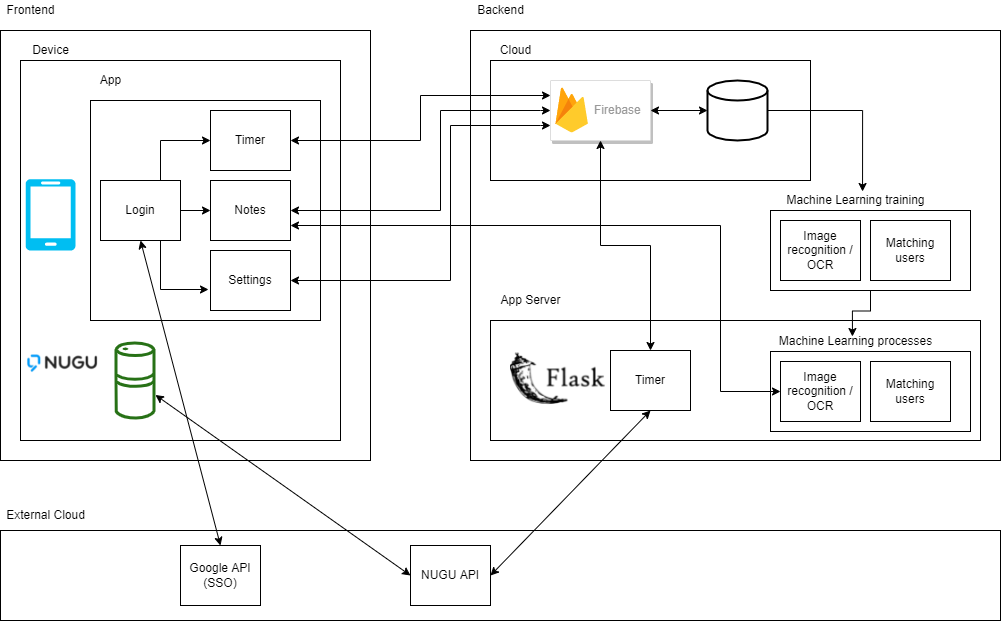

The diagram above was exported from draw.io. Its source (the exported page's mxGraphModel, read from the mxfile embedded in the PNG):
<mxGraphModel dx="1422" dy="762" grid="1" gridSize="10" guides="1" tooltips="1" connect="1" arrows="1" fold="1" page="1" pageScale="1" pageWidth="1654" pageHeight="1169" math="0" shadow="0">
  <root>
    <mxCell id="0" />
    <mxCell id="1" parent="0" />
    <mxCell id="IJ9_s4TgJMCBW-BaodNW-8" value="" style="rounded=0;whiteSpace=wrap;html=1;" vertex="1" parent="1">
      <mxGeometry x="590" y="110" width="530" height="430" as="geometry" />
    </mxCell>
    <mxCell id="IJ9_s4TgJMCBW-BaodNW-32" value="" style="rounded=0;whiteSpace=wrap;html=1;" vertex="1" parent="1">
      <mxGeometry x="610" y="400" width="490" height="120" as="geometry" />
    </mxCell>
    <mxCell id="IJ9_s4TgJMCBW-BaodNW-1" value="" style="rounded=0;whiteSpace=wrap;html=1;" vertex="1" parent="1">
      <mxGeometry x="120" y="110" width="370" height="430" as="geometry" />
    </mxCell>
    <mxCell id="IJ9_s4TgJMCBW-BaodNW-10" value="Backend" style="text;html=1;align=center;verticalAlign=middle;resizable=0;points=[];autosize=1;strokeColor=none;" vertex="1" parent="1">
      <mxGeometry x="590" y="80" width="60" height="20" as="geometry" />
    </mxCell>
    <mxCell id="IJ9_s4TgJMCBW-BaodNW-11" value="Frontend" style="text;html=1;align=center;verticalAlign=middle;resizable=0;points=[];autosize=1;strokeColor=none;" vertex="1" parent="1">
      <mxGeometry x="120" y="80" width="60" height="20" as="geometry" />
    </mxCell>
    <mxCell id="IJ9_s4TgJMCBW-BaodNW-12" value="" style="rounded=0;whiteSpace=wrap;html=1;" vertex="1" parent="1">
      <mxGeometry x="140" y="140" width="320" height="380" as="geometry" />
    </mxCell>
    <mxCell id="IJ9_s4TgJMCBW-BaodNW-3" value="" style="verticalLabelPosition=bottom;html=1;verticalAlign=top;align=center;strokeColor=none;fillColor=#00BEF2;shape=mxgraph.azure.mobile;pointerEvents=1;aspect=fixed;" vertex="1" parent="1">
      <mxGeometry x="145" y="258.55" width="50" height="71.45" as="geometry" />
    </mxCell>
    <mxCell id="IJ9_s4TgJMCBW-BaodNW-13" value="App" style="text;html=1;align=center;verticalAlign=middle;resizable=0;points=[];autosize=1;strokeColor=none;" vertex="1" parent="1">
      <mxGeometry x="210" y="150" width="40" height="20" as="geometry" />
    </mxCell>
    <mxCell id="IJ9_s4TgJMCBW-BaodNW-14" value="" style="rounded=0;whiteSpace=wrap;html=1;" vertex="1" parent="1">
      <mxGeometry x="210" y="180" width="230" height="220" as="geometry" />
    </mxCell>
    <mxCell id="IJ9_s4TgJMCBW-BaodNW-15" value="Device" style="text;html=1;align=center;verticalAlign=middle;resizable=0;points=[];autosize=1;strokeColor=none;" vertex="1" parent="1">
      <mxGeometry x="145" y="120" width="50" height="20" as="geometry" />
    </mxCell>
    <mxCell id="IJ9_s4TgJMCBW-BaodNW-24" value="" style="rounded=0;whiteSpace=wrap;html=1;" vertex="1" parent="1">
      <mxGeometry x="610" y="140" width="320" height="120" as="geometry" />
    </mxCell>
    <mxCell id="IJ9_s4TgJMCBW-BaodNW-4" value="" style="outlineConnect=0;fontColor=#232F3E;gradientColor=none;fillColor=#277116;strokeColor=none;dashed=0;verticalLabelPosition=bottom;verticalAlign=top;align=center;html=1;fontSize=12;fontStyle=0;aspect=fixed;pointerEvents=1;shape=mxgraph.aws4.echo;" vertex="1" parent="1">
      <mxGeometry x="234" y="421" width="41" height="78" as="geometry" />
    </mxCell>
    <mxCell id="IJ9_s4TgJMCBW-BaodNW-55" style="edgeStyle=orthogonalEdgeStyle;rounded=0;orthogonalLoop=1;jettySize=auto;html=1;entryX=0;entryY=0.25;entryDx=0;entryDy=0;startArrow=classic;startFill=1;" edge="1" parent="1" source="IJ9_s4TgJMCBW-BaodNW-16" target="IJ9_s4TgJMCBW-BaodNW-6">
      <mxGeometry relative="1" as="geometry" />
    </mxCell>
    <mxCell id="IJ9_s4TgJMCBW-BaodNW-16" value="Timer" style="rounded=0;whiteSpace=wrap;html=1;" vertex="1" parent="1">
      <mxGeometry x="330" y="190" width="80" height="60" as="geometry" />
    </mxCell>
    <mxCell id="IJ9_s4TgJMCBW-BaodNW-56" style="edgeStyle=orthogonalEdgeStyle;rounded=0;orthogonalLoop=1;jettySize=auto;html=1;entryX=0;entryY=0.5;entryDx=0;entryDy=0;startArrow=classic;startFill=1;" edge="1" parent="1" source="IJ9_s4TgJMCBW-BaodNW-17" target="IJ9_s4TgJMCBW-BaodNW-6">
      <mxGeometry relative="1" as="geometry">
        <Array as="points">
          <mxPoint x="560" y="290" />
          <mxPoint x="560" y="190" />
          <mxPoint x="660" y="190" />
        </Array>
      </mxGeometry>
    </mxCell>
    <mxCell id="IJ9_s4TgJMCBW-BaodNW-17" value="Notes" style="rounded=0;whiteSpace=wrap;html=1;" vertex="1" parent="1">
      <mxGeometry x="330" y="260" width="80" height="60" as="geometry" />
    </mxCell>
    <mxCell id="IJ9_s4TgJMCBW-BaodNW-57" style="edgeStyle=orthogonalEdgeStyle;rounded=0;orthogonalLoop=1;jettySize=auto;html=1;entryX=0;entryY=0.75;entryDx=0;entryDy=0;startArrow=classic;startFill=1;" edge="1" parent="1" source="IJ9_s4TgJMCBW-BaodNW-19" target="IJ9_s4TgJMCBW-BaodNW-6">
      <mxGeometry relative="1" as="geometry">
        <Array as="points">
          <mxPoint x="570" y="360" />
          <mxPoint x="570" y="205" />
          <mxPoint x="660" y="205" />
        </Array>
      </mxGeometry>
    </mxCell>
    <mxCell id="IJ9_s4TgJMCBW-BaodNW-19" value="Settings" style="rounded=0;whiteSpace=wrap;html=1;" vertex="1" parent="1">
      <mxGeometry x="330" y="330" width="80" height="60" as="geometry" />
    </mxCell>
    <mxCell id="IJ9_s4TgJMCBW-BaodNW-25" value="Cloud" style="text;html=1;align=center;verticalAlign=middle;resizable=0;points=[];autosize=1;strokeColor=none;" vertex="1" parent="1">
      <mxGeometry x="610" y="120" width="50" height="20" as="geometry" />
    </mxCell>
    <mxCell id="IJ9_s4TgJMCBW-BaodNW-60" style="edgeStyle=orthogonalEdgeStyle;rounded=0;orthogonalLoop=1;jettySize=auto;html=1;entryX=0.547;entryY=0.05;entryDx=0;entryDy=0;entryPerimeter=0;startArrow=none;startFill=0;" edge="1" parent="1" source="IJ9_s4TgJMCBW-BaodNW-23" target="IJ9_s4TgJMCBW-BaodNW-39">
      <mxGeometry relative="1" as="geometry" />
    </mxCell>
    <mxCell id="IJ9_s4TgJMCBW-BaodNW-23" value="" style="strokeWidth=2;html=1;shape=mxgraph.flowchart.database;whiteSpace=wrap;" vertex="1" parent="1">
      <mxGeometry x="827" y="160" width="60" height="60" as="geometry" />
    </mxCell>
    <mxCell id="IJ9_s4TgJMCBW-BaodNW-26" value="" style="rounded=0;whiteSpace=wrap;html=1;" vertex="1" parent="1">
      <mxGeometry x="890" y="431" width="200" height="80" as="geometry" />
    </mxCell>
    <mxCell id="IJ9_s4TgJMCBW-BaodNW-58" value="" style="edgeStyle=orthogonalEdgeStyle;rounded=0;orthogonalLoop=1;jettySize=auto;html=1;startArrow=classic;startFill=1;" edge="1" parent="1" source="IJ9_s4TgJMCBW-BaodNW-6" target="IJ9_s4TgJMCBW-BaodNW-23">
      <mxGeometry relative="1" as="geometry" />
    </mxCell>
    <mxCell id="IJ9_s4TgJMCBW-BaodNW-6" value="" style="strokeColor=#dddddd;shadow=1;strokeWidth=1;rounded=1;absoluteArcSize=1;arcSize=2;" vertex="1" parent="1">
      <mxGeometry x="670" y="160" width="100" height="60" as="geometry" />
    </mxCell>
    <mxCell id="IJ9_s4TgJMCBW-BaodNW-7" value="Firebase" style="dashed=0;connectable=0;html=1;fillColor=#5184F3;strokeColor=none;shape=mxgraph.gcp2.firebase;part=1;labelPosition=right;verticalLabelPosition=middle;align=left;verticalAlign=middle;spacingLeft=5;fontColor=#999999;fontSize=12;" vertex="1" parent="IJ9_s4TgJMCBW-BaodNW-6">
      <mxGeometry width="32.4" height="45" relative="1" as="geometry">
        <mxPoint x="5" y="7" as="offset" />
      </mxGeometry>
    </mxCell>
    <mxCell id="IJ9_s4TgJMCBW-BaodNW-20" value="&lt;span&gt;Machine Learning processes&lt;/span&gt;" style="text;html=1;align=center;verticalAlign=middle;resizable=0;points=[];autosize=1;strokeColor=none;" vertex="1" parent="1">
      <mxGeometry x="890" y="411" width="170" height="20" as="geometry" />
    </mxCell>
    <mxCell id="IJ9_s4TgJMCBW-BaodNW-63" style="edgeStyle=orthogonalEdgeStyle;rounded=0;orthogonalLoop=1;jettySize=auto;html=1;entryX=1;entryY=0.75;entryDx=0;entryDy=0;startArrow=classic;startFill=1;" edge="1" parent="1" source="IJ9_s4TgJMCBW-BaodNW-21" target="IJ9_s4TgJMCBW-BaodNW-17">
      <mxGeometry relative="1" as="geometry">
        <Array as="points">
          <mxPoint x="840" y="471" />
          <mxPoint x="840" y="305" />
        </Array>
      </mxGeometry>
    </mxCell>
    <mxCell id="IJ9_s4TgJMCBW-BaodNW-21" value="Image recognition / OCR" style="rounded=0;whiteSpace=wrap;html=1;" vertex="1" parent="1">
      <mxGeometry x="900" y="441" width="80" height="60" as="geometry" />
    </mxCell>
    <mxCell id="IJ9_s4TgJMCBW-BaodNW-22" value="Matching users" style="rounded=0;whiteSpace=wrap;html=1;" vertex="1" parent="1">
      <mxGeometry x="990" y="441" width="80" height="60" as="geometry" />
    </mxCell>
    <mxCell id="IJ9_s4TgJMCBW-BaodNW-27" value="" style="rounded=0;whiteSpace=wrap;html=1;" vertex="1" parent="1">
      <mxGeometry x="120" y="610" width="1000" height="90" as="geometry" />
    </mxCell>
    <mxCell id="IJ9_s4TgJMCBW-BaodNW-28" value="External Cloud" style="text;html=1;align=center;verticalAlign=middle;resizable=0;points=[];autosize=1;strokeColor=none;" vertex="1" parent="1">
      <mxGeometry x="120" y="585" width="90" height="20" as="geometry" />
    </mxCell>
    <mxCell id="IJ9_s4TgJMCBW-BaodNW-29" value="Google API (SSO)" style="rounded=0;whiteSpace=wrap;html=1;" vertex="1" parent="1">
      <mxGeometry x="300" y="625" width="80" height="60" as="geometry" />
    </mxCell>
    <mxCell id="IJ9_s4TgJMCBW-BaodNW-49" value="" style="edgeStyle=orthogonalEdgeStyle;rounded=0;orthogonalLoop=1;jettySize=auto;html=1;" edge="1" parent="1" source="IJ9_s4TgJMCBW-BaodNW-30" target="IJ9_s4TgJMCBW-BaodNW-17">
      <mxGeometry relative="1" as="geometry" />
    </mxCell>
    <mxCell id="IJ9_s4TgJMCBW-BaodNW-51" style="edgeStyle=orthogonalEdgeStyle;rounded=0;orthogonalLoop=1;jettySize=auto;html=1;exitX=0.75;exitY=1;exitDx=0;exitDy=0;entryX=-0.025;entryY=0.65;entryDx=0;entryDy=0;entryPerimeter=0;" edge="1" parent="1" source="IJ9_s4TgJMCBW-BaodNW-30" target="IJ9_s4TgJMCBW-BaodNW-19">
      <mxGeometry relative="1" as="geometry">
        <Array as="points">
          <mxPoint x="280" y="369" />
        </Array>
      </mxGeometry>
    </mxCell>
    <mxCell id="IJ9_s4TgJMCBW-BaodNW-53" style="edgeStyle=orthogonalEdgeStyle;rounded=0;orthogonalLoop=1;jettySize=auto;html=1;exitX=0.75;exitY=0;exitDx=0;exitDy=0;entryX=0;entryY=0.5;entryDx=0;entryDy=0;" edge="1" parent="1" source="IJ9_s4TgJMCBW-BaodNW-30" target="IJ9_s4TgJMCBW-BaodNW-16">
      <mxGeometry relative="1" as="geometry" />
    </mxCell>
    <mxCell id="IJ9_s4TgJMCBW-BaodNW-30" value="Login" style="rounded=0;whiteSpace=wrap;html=1;" vertex="1" parent="1">
      <mxGeometry x="220" y="260" width="80" height="60" as="geometry" />
    </mxCell>
    <mxCell id="IJ9_s4TgJMCBW-BaodNW-33" value="App Server" style="text;html=1;align=center;verticalAlign=middle;resizable=0;points=[];autosize=1;strokeColor=none;" vertex="1" parent="1">
      <mxGeometry x="610" y="370" width="80" height="20" as="geometry" />
    </mxCell>
    <mxCell id="IJ9_s4TgJMCBW-BaodNW-35" value="NUGU API" style="rounded=0;whiteSpace=wrap;html=1;" vertex="1" parent="1">
      <mxGeometry x="530" y="625" width="80" height="60" as="geometry" />
    </mxCell>
    <mxCell id="IJ9_s4TgJMCBW-BaodNW-59" style="edgeStyle=orthogonalEdgeStyle;rounded=0;orthogonalLoop=1;jettySize=auto;html=1;entryX=0.5;entryY=1;entryDx=0;entryDy=0;startArrow=classic;startFill=1;" edge="1" parent="1" source="IJ9_s4TgJMCBW-BaodNW-36" target="IJ9_s4TgJMCBW-BaodNW-6">
      <mxGeometry relative="1" as="geometry" />
    </mxCell>
    <mxCell id="IJ9_s4TgJMCBW-BaodNW-36" value="Timer" style="rounded=0;whiteSpace=wrap;html=1;" vertex="1" parent="1">
      <mxGeometry x="730" y="430" width="80" height="60" as="geometry" />
    </mxCell>
    <mxCell id="IJ9_s4TgJMCBW-BaodNW-37" value="" style="shape=image;imageAspect=0;aspect=fixed;verticalLabelPosition=bottom;verticalAlign=top;image=https://media.vlpt.us/images/new_wisdom/post/4a0259ee-b980-484b-8bf4-25eb4705459f/flask.png;" vertex="1" parent="1">
      <mxGeometry x="630" y="432.5" width="98.33" height="55" as="geometry" />
    </mxCell>
    <mxCell id="IJ9_s4TgJMCBW-BaodNW-62" style="edgeStyle=orthogonalEdgeStyle;rounded=0;orthogonalLoop=1;jettySize=auto;html=1;entryX=0.482;entryY=0.25;entryDx=0;entryDy=0;entryPerimeter=0;startArrow=none;startFill=0;" edge="1" parent="1" source="IJ9_s4TgJMCBW-BaodNW-38" target="IJ9_s4TgJMCBW-BaodNW-20">
      <mxGeometry relative="1" as="geometry" />
    </mxCell>
    <mxCell id="IJ9_s4TgJMCBW-BaodNW-38" value="" style="rounded=0;whiteSpace=wrap;html=1;" vertex="1" parent="1">
      <mxGeometry x="890" y="290" width="200" height="80" as="geometry" />
    </mxCell>
    <mxCell id="IJ9_s4TgJMCBW-BaodNW-39" value="&lt;span&gt;Machine Learning training&lt;/span&gt;" style="text;html=1;align=center;verticalAlign=middle;resizable=0;points=[];autosize=1;strokeColor=none;" vertex="1" parent="1">
      <mxGeometry x="900" y="270" width="150" height="20" as="geometry" />
    </mxCell>
    <mxCell id="IJ9_s4TgJMCBW-BaodNW-40" value="Image recognition / OCR" style="rounded=0;whiteSpace=wrap;html=1;" vertex="1" parent="1">
      <mxGeometry x="900" y="300" width="80" height="60" as="geometry" />
    </mxCell>
    <mxCell id="IJ9_s4TgJMCBW-BaodNW-41" value="Matching users" style="rounded=0;whiteSpace=wrap;html=1;" vertex="1" parent="1">
      <mxGeometry x="990" y="300" width="80" height="60" as="geometry" />
    </mxCell>
    <mxCell id="IJ9_s4TgJMCBW-BaodNW-42" value="" style="shape=image;imageAspect=0;aspect=fixed;verticalLabelPosition=bottom;verticalAlign=top;image=data:image/png,(base64 omitted: 8060 chars);" vertex="1" parent="1">
      <mxGeometry x="145" y="431" width="76.67" height="23" as="geometry" />
    </mxCell>
    <mxCell id="IJ9_s4TgJMCBW-BaodNW-43" value="" style="endArrow=classic;startArrow=classic;html=1;entryX=0;entryY=0.5;entryDx=0;entryDy=0;" edge="1" parent="1" source="IJ9_s4TgJMCBW-BaodNW-4" target="IJ9_s4TgJMCBW-BaodNW-35">
      <mxGeometry width="50" height="50" relative="1" as="geometry">
        <mxPoint x="570" y="400" as="sourcePoint" />
        <mxPoint x="620" y="350" as="targetPoint" />
      </mxGeometry>
    </mxCell>
    <mxCell id="IJ9_s4TgJMCBW-BaodNW-44" value="" style="endArrow=classic;startArrow=classic;html=1;exitX=1;exitY=0.5;exitDx=0;exitDy=0;entryX=0.5;entryY=1;entryDx=0;entryDy=0;" edge="1" parent="1" source="IJ9_s4TgJMCBW-BaodNW-35" target="IJ9_s4TgJMCBW-BaodNW-36">
      <mxGeometry width="50" height="50" relative="1" as="geometry">
        <mxPoint x="510" y="520" as="sourcePoint" />
        <mxPoint x="560" y="470" as="targetPoint" />
      </mxGeometry>
    </mxCell>
    <mxCell id="IJ9_s4TgJMCBW-BaodNW-48" value="" style="endArrow=classic;startArrow=classic;html=1;entryX=0.5;entryY=1;entryDx=0;entryDy=0;exitX=0.5;exitY=0;exitDx=0;exitDy=0;" edge="1" parent="1" source="IJ9_s4TgJMCBW-BaodNW-29" target="IJ9_s4TgJMCBW-BaodNW-30">
      <mxGeometry width="50" height="50" relative="1" as="geometry">
        <mxPoint x="180" y="501" as="sourcePoint" />
        <mxPoint x="230" y="451" as="targetPoint" />
      </mxGeometry>
    </mxCell>
  </root>
</mxGraphModel>